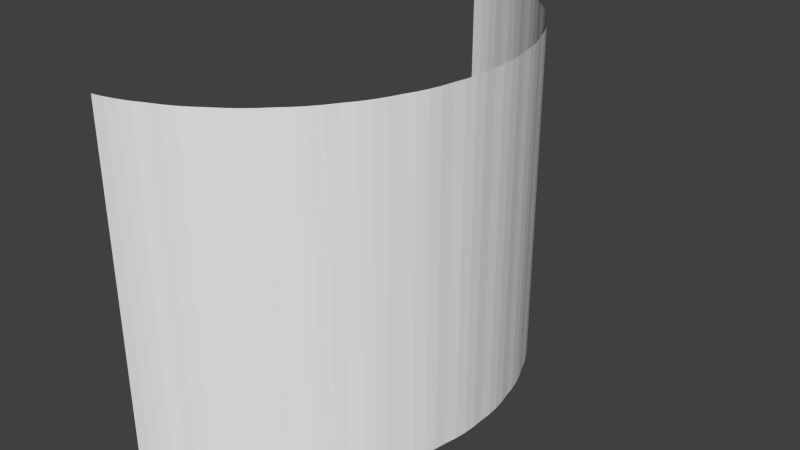 # Source: UIPlane.blend  (saved by Blender 2.72.0; exported with 4.5.12 LTS)
import bpy
from mathutils import Matrix  # noqa: F401  (used for matrix-valued properties, if any)

bpy.ops.wm.read_factory_settings(use_empty=True)
scene = bpy.context.scene
scene.name = 'Scene'

# ---- collections
col_collection_1 = bpy.data.collections.new('Collection 1'); scene.collection.children.link(col_collection_1)

# ---- world
world_world = bpy.data.worlds.new('World'); scene.world = world_world
world_world.color = (0.05088, 0.05088, 0.05088)
world_world.use_sun_shadow = False
world_world.sun_shadow_jitter_overblur = 0.0
world_world.cycles.sampling_method = 'MANUAL'
world_world.cycles.sample_map_resolution = 256

# ---- meshes
me_circle = bpy.data.meshes.new('Circle')
me_circle.from_pydata([(0.3912, 0.802, 0.7025), (0.2226, 0.903, 0.7025), (0.03764, 0.9692, 0.7025), (0.08514, 0.9569, 0.7025), (0.2668, 0.8816, 0.7025), (0.4303, 0.7724, 0.7025), (0.5694, 0.6333, 0.7025), (0.6786, 0.4698, 0.7025), (0.7539, 0.2882, 0.7025), (0.7922, 0.0953, 0.7025), (0.7922, -0.1013, 0.7025), (0.7539, -0.2942, 0.7025), (0.6786, -0.4759, 0.7025), (0.5694, -0.6394, 0.7025), (0.4303, -0.7784, 0.7025), (0.2668, -0.8877, 0.7025), (0.08514, -0.9629, 0.7025), (-0.01095, -0.9838, 0.7025), (0.1766, -0.9269, 0.7025), (0.3495, -0.8345, 0.7025), (0.5011, -0.7101, 0.7025), (0.6254, -0.5586, 0.7025), (0.7178, -0.3857, 0.7025), (0.7747, -0.1981, 0.7025), (0.794, -0.003017, 0.7025), (0.7747, 0.1921, 0.7025), (0.7178, 0.3797, 0.7025), (0.6254, 0.5526, 0.7025), (0.5011, 0.7041, 0.7025), (0.3495, 0.8285, 0.7025), (0.1766, 0.9209, 0.7025), (-0.01095, 0.9778, 0.7025), (0.5367, 0.67, 0.7025), (0.6538, 0.5122, 0.7025), (0.7377, 0.3345, 0.7025), (0.7855, 0.1439, 0.7025), (0.7951, -0.05234, 0.7025), (0.7662, -0.2467, 0.7025), (0.7, -0.4317, 0.7025), (0.599, -0.6002, 0.7025), (0.467, -0.7458, 0.7025), (0.3091, -0.8628, 0.7025), (0.1315, -0.9468, 0.7025), (0.03764, -0.9753, 0.7025), (0.2226, -0.909, 0.7025), (0.3912, -0.808, 0.7025), (0.5367, -0.676, 0.7025), (0.6538, -0.5182, 0.7025), (0.7377, -0.3406, 0.7025), (0.7855, -0.15, 0.7025), (0.7951, 0.0463, 0.7025), (0.7662, 0.2407, 0.7025), (0.7, 0.4257, 0.7025), (0.599, 0.5942, 0.7025), (0.467, 0.7397, 0.7025), (0.3091, 0.8568, 0.7025), (0.1315, 0.9408, 0.7025), (0.3912, 0.802, -0.7025), (0.2226, 0.903, -0.7025), (0.03764, 0.9692, -0.7025), (0.08514, 0.9569, -0.7025), (0.2668, 0.8816, -0.7025), (0.4303, 0.7724, -0.7025), (0.5694, 0.6333, -0.7025), (0.6786, 0.4698, -0.7025), (0.7539, 0.2882, -0.7025), (0.7922, 0.0953, -0.7025), (0.7922, -0.1013, -0.7025), (0.7539, -0.2942, -0.7025), (0.6786, -0.4759, -0.7025), (0.5694, -0.6394, -0.7025), (0.4303, -0.7784, -0.7025), (0.2668, -0.8877, -0.7025), (0.08514, -0.9629, -0.7025), (-0.01095, -0.9838, -0.7025), (0.1766, -0.9269, -0.7025), (0.3495, -0.8345, -0.7025), (0.5011, -0.7101, -0.7025), (0.6254, -0.5586, -0.7025), (0.7178, -0.3857, -0.7025), (0.7747, -0.1981, -0.7025), (0.794, -0.003017, -0.7025), (0.7747, 0.1921, -0.7025), (0.7178, 0.3797, -0.7025), (0.6254, 0.5526, -0.7025), (0.5011, 0.7041, -0.7025), (0.3495, 0.8285, -0.7025), (0.1766, 0.9209, -0.7025), (-0.01095, 0.9778, -0.7025), (0.5367, 0.67, -0.7025), (0.6538, 0.5122, -0.7025), (0.7377, 0.3345, -0.7025), (0.7855, 0.1439, -0.7025), (0.7951, -0.05234, -0.7025), (0.7662, -0.2467, -0.7025), (0.7, -0.4317, -0.7025), (0.599, -0.6002, -0.7025), (0.467, -0.7458, -0.7025), (0.3091, -0.8628, -0.7025), (0.1315, -0.9468, -0.7025), (0.03764, -0.9753, -0.7025), (0.2226, -0.909, -0.7025), (0.3912, -0.808, -0.7025), (0.5367, -0.676, -0.7025), (0.6538, -0.5182, -0.7025), (0.7377, -0.3406, -0.7025), (0.7855, -0.15, -0.7025), (0.7951, 0.0463, -0.7025), (0.7662, 0.2407, -0.7025), (0.7, 0.4257, -0.7025), (0.599, 0.5942, -0.7025), (0.467, 0.7397, -0.7025), (0.3091, 0.8568, -0.7025), (0.1315, 0.9408, -0.7025)], [], [(27, 84, 90), (27, 90, 33), (32, 89, 63), (32, 63, 6), (26, 83, 91), (26, 91, 34), (33, 90, 64), (33, 64, 7), (25, 82, 92), (25, 92, 35), (34, 91, 65), (34, 65, 8), (24, 81, 93), (24, 93, 36), (35, 92, 66), (35, 66, 9), (23, 80, 94), (23, 94, 37), (36, 93, 67), (36, 67, 10), (22, 79, 95), (22, 95, 38), (37, 94, 68), (37, 68, 11), (21, 78, 96), (21, 96, 39), (38, 95, 69), (38, 69, 12), (20, 77, 97), (20, 97, 40), (39, 96, 70), (39, 70, 13), (19, 76, 98), (19, 98, 41), (40, 97, 71), (40, 71, 14), (18, 75, 99), (18, 99, 42), (41, 98, 72), (41, 72, 15), (16, 73, 100), (16, 100, 43), (42, 99, 73), (42, 73, 16), (15, 72, 101), (15, 101, 44), (43, 100, 74), (43, 74, 17), (14, 71, 102), (14, 102, 45), (44, 101, 75), (44, 75, 18), (13, 70, 103), (13, 103, 46), (45, 102, 76), (45, 76, 19), (12, 69, 104), (12, 104, 47), (46, 103, 77), (46, 77, 20), (11, 68, 105), (11, 105, 48), (47, 104, 78), (47, 78, 21), (10, 67, 106), (10, 106, 49), (48, 105, 79), (48, 79, 22), (9, 66, 107), (9, 107, 50), (49, 106, 80), (49, 80, 23), (8, 65, 108), (8, 108, 51), (50, 107, 81), (50, 81, 24), (7, 64, 109), (7, 109, 52), (51, 108, 82), (51, 82, 25), (6, 63, 110), (6, 110, 53), (52, 109, 83), (52, 83, 26), (28, 85, 89), (28, 89, 32), (5, 62, 111), (5, 111, 54), (53, 110, 84), (53, 84, 27), (30, 87, 58), (30, 58, 1), (4, 61, 112), (4, 112, 55), (54, 111, 85), (54, 85, 28), (31, 88, 59), (31, 59, 2), (3, 60, 113), (3, 113, 56), (55, 112, 86), (55, 86, 29), (2, 59, 60), (2, 60, 3), (56, 113, 87), (56, 87, 30), (1, 58, 61), (1, 61, 4), (57, 0, 29), (57, 29, 86), (0, 57, 62), (0, 62, 5)])
_uv = me_circle.uv_layers.new(name='UVMap')
_uv.uv.foreach_set('vector', [0.2857, 0.9998, 0.2857, 0.000182, 0.3036, 0.000182, 0.2857, 0.9998, 0.3036, 0.000182, 0.3036, 0.9998, 0.2322, 0.9998, 0.2322, 0.000182, 0.25, 0.000182, 0.2322, 0.9998, 0.25, 0.000182, 0.25, 0.9998, 0.3572, 0.9998, 0.3572, 0.000182, 0.3751, 0.000182, 0.3572, 0.9998, 0.3751, 0.000182, 0.3751, 0.9998, 0.3036, 0.9998, 0.3036, 0.000182, 0.3215, 0.000182, 0.3036, 0.9998, 0.3215, 0.000182, 0.3215, 0.9998, 0.4286, 0.9998, 0.4286, 0.000182, 0.4465, 0.000182, 0.4286, 0.9998, 0.4465, 0.000182, 0.4465, 0.9998, 0.3751, 0.9998, 0.3751, 0.000182, 0.3929, 0.000182, 0.3751, 0.9998, 0.3929, 0.000182, 0.3929, 0.9998, 0.5, 0.9998, 0.5, 0.000182, 0.5179, 0.000182, 0.5, 0.9998, 0.5179, 0.000182, 0.5179, 0.9998, 0.4465, 0.9998, 0.4465, 0.000182, 0.4643, 0.000182, 0.4465, 0.9998, 0.4643, 0.000182, 0.4643, 0.9998, 0.5714, 0.9998, 0.5714, 0.000182, 0.5893, 0.000182, 0.5714, 0.9998, 0.5893, 0.000182, 0.5893, 0.9998, 0.5179, 0.9998, 0.5179, 0.000182, 0.5357, 0.000182, 0.5179, 0.9998, 0.5357, 0.000182, 0.5357, 0.9998, 0.6428, 0.9998, 0.6428, 0.000182, 0.6607, 0.000182, 0.6428, 0.9998, 0.6607, 0.000182, 0.6607, 0.9998, 0.5893, 0.9998, 0.5893, 0.000182, 0.6071, 0.000182, 0.5893, 0.9998, 0.6071, 0.000182, 0.6071, 0.9998, 0.7143, 0.9998, 0.7143, 0.000182, 0.7322, 0.000182, 0.7143, 0.9998, 0.7322, 0.000182, 0.7322, 0.9998, 0.6607, 0.9998, 0.6607, 0.000182, 0.6785, 0.000182, 0.6607, 0.9998, 0.6785, 0.000182, 0.6785, 0.9998, 0.7857, 0.9998, 0.7857, 0.000182, 0.8036, 0.000182, 0.7857, 0.9998, 0.8036, 0.000182, 0.8036, 0.9998, 0.7322, 0.9998, 0.7322, 0.000182, 0.75, 0.000182, 0.7322, 0.9998, 0.75, 0.000182, 0.75, 0.9998, 0.8571, 0.9998, 0.8571, 0.000182, 0.875, 0.000182, 0.8571, 0.9998, 0.875, 0.000182, 0.875, 0.9998, 0.8036, 0.9998, 0.8036, 0.000182, 0.8214, 0.000182, 0.8036, 0.9998, 0.8214, 0.000182, 0.8214, 0.9998, 0.9285, 0.9998, 0.9285, 0.000182, 0.9464, 0.000182, 0.9285, 0.9998, 0.9464, 0.000182, 0.9464, 0.9998, 0.875, 0.9998, 0.875, 0.000182, 0.8928, 0.000182, 0.875, 0.9998, 0.8928, 0.000182, 0.8928, 0.9998, 0.9642, 0.9998, 0.9642, 0.000182, 0.982, 0.000182, 0.9642, 0.9998, 0.982, 0.000182, 0.982, 0.9998, 0.9464, 0.9998, 0.9464, 0.000182, 0.9642, 0.000182, 0.9464, 0.9998, 0.9642, 0.000182, 0.9642, 0.9998, 0.8928, 0.9998, 0.8928, 0.000182, 0.9106, 0.000182, 0.8928, 0.9998, 0.9106, 0.000182, 0.9106, 0.9998, 0.982, 0.9998, 0.982, 0.000182, 0.9999, 0.0001822, 0.982, 0.9998, 0.9999, 0.0001822, 0.9999, 0.9998, 0.8214, 0.9998, 0.8214, 0.000182, 0.8392, 0.000182, 0.8214, 0.9998, 0.8392, 0.000182, 0.8392, 0.9998, 0.9106, 0.9998, 0.9106, 0.000182, 0.9285, 0.000182, 0.9106, 0.9998, 0.9285, 0.000182, 0.9285, 0.9998, 0.75, 0.9998, 0.75, 0.000182, 0.7678, 0.000182, 0.75, 0.9998, 0.7678, 0.000182, 0.7678, 0.9998, 0.8392, 0.9998, 0.8392, 0.000182, 0.8571, 0.000182, 0.8392, 0.9998, 0.8571, 0.000182, 0.8571, 0.9998, 0.6785, 0.9998, 0.6785, 0.000182, 0.6964, 0.000182, 0.6785, 0.9998, 0.6964, 0.000182, 0.6964, 0.9998, 0.7678, 0.9998, 0.7678, 0.000182, 0.7857, 0.000182, 0.7678, 0.9998, 0.7857, 0.000182, 0.7857, 0.9998, 0.6071, 0.9998, 0.6071, 0.000182, 0.6249, 0.000182, 0.6071, 0.9998, 0.6249, 0.000182, 0.6249, 0.9998, 0.6964, 0.9998, 0.6964, 0.000182, 0.7143, 0.000182, 0.6964, 0.9998, 0.7143, 0.000182, 0.7143, 0.9998, 0.5357, 0.9998, 0.5357, 0.000182, 0.5535, 0.000182, 0.5357, 0.9998, 0.5535, 0.000182, 0.5535, 0.9998, 0.6249, 0.9998, 0.6249, 0.000182, 0.6428, 0.000182, 0.6249, 0.9998, 0.6428, 0.000182, 0.6428, 0.9998, 0.4643, 0.9998, 0.4643, 0.000182, 0.4821, 0.000182, 0.4643, 0.9998, 0.4821, 0.000182, 0.4821, 0.9998, 0.5535, 0.9998, 0.5535, 0.000182, 0.5714, 0.000182, 0.5535, 0.9998, 0.5714, 0.000182, 0.5714, 0.9998, 0.3929, 0.9998, 0.3929, 0.000182, 0.4107, 0.000182, 0.3929, 0.9998, 0.4107, 0.000182, 0.4107, 0.9998, 0.4821, 0.9998, 0.4821, 0.000182, 0.5, 0.000182, 0.4821, 0.9998, 0.5, 0.000182, 0.5, 0.9998, 0.3215, 0.9998, 0.3215, 0.000182, 0.3393, 0.000182, 0.3215, 0.9998, 0.3393, 0.000182, 0.3393, 0.9998, 0.4107, 0.9998, 0.4107, 0.000182, 0.4286, 0.000182, 0.4107, 0.9998, 0.4286, 0.000182, 0.4286, 0.9998, 0.25, 0.9998, 0.25, 0.000182, 0.2678, 0.000182, 0.25, 0.9998, 0.2678, 0.000182, 0.2678, 0.9998, 0.3393, 0.9998, 0.3393, 0.000182, 0.3572, 0.000182, 0.3393, 0.9998, 0.3572, 0.000182, 0.3572, 0.9998, 0.2143, 0.9998, 0.2143, 0.000182, 0.2322, 0.000182, 0.2143, 0.9998, 0.2322, 0.000182, 0.2322, 0.9998, 0.1786, 0.9998, 0.1786, 0.0001819, 0.1964, 0.0001819, 0.1786, 0.9998, 0.1964, 0.0001819, 0.1964, 0.9998, 0.2678, 0.9998, 0.2678, 0.000182, 0.2857, 0.000182, 0.2678, 0.9998, 0.2857, 0.000182, 0.2857, 0.9998, 0.07149, 0.9998, 0.07149, 0.0001819, 0.08939, 0.0001819, 0.07149, 0.9998, 0.08939, 0.0001819, 0.08939, 0.9998, 0.1072, 0.9998, 0.1072, 0.0001819, 0.125, 0.0001819, 0.1072, 0.9998, 0.125, 0.0001819, 0.125, 0.9998, 0.1964, 0.9998, 0.1964, 0.0001819, 0.2143, 0.000182, 0.1964, 0.9998, 0.2143, 0.000182, 0.2143, 0.9998, 6.855e-05, 0.9998, 6.858e-05, 0.0001819, 0.01797, 0.0001819, 6.855e-05, 0.9998, 0.01797, 0.0001819, 0.01797, 0.9998, 0.03578, 0.9998, 0.03578, 0.0001819, 0.05359, 0.0001819, 0.03578, 0.9998, 0.05359, 0.0001819, 0.05359, 0.9998, 0.125, 0.9998, 0.125, 0.0001819, 0.1429, 0.0001819, 0.125, 0.9998, 0.1429, 0.0001819, 0.1429, 0.9998, 0.01797, 0.9998, 0.01797, 0.0001819, 0.03578, 0.0001819, 0.01797, 0.9998, 0.03578, 0.0001819, 0.03578, 0.9998, 0.05359, 0.9998, 0.05359, 0.0001819, 0.07149, 0.0001819, 0.05359, 0.9998, 0.07149, 0.0001819, 0.07149, 0.9998, 0.08939, 0.9998, 0.08939, 0.0001819, 0.1072, 0.0001819, 0.08939, 0.9998, 0.1072, 0.0001819, 0.1072, 0.9998, 0.1608, 0.0001819, 0.1608, 0.9998, 0.1429, 0.9998, 0.1608, 0.0001819, 0.1429, 0.9998, 0.1429, 0.0001819, 0.1608, 0.9998, 0.1608, 0.0001819, 0.1786, 0.0001819, 0.1608, 0.9998, 0.1786, 0.0001819, 0.1786, 0.9998])
me_circle.use_remesh_preserve_volume = False
me_circle.use_remesh_preserve_attributes = False
me_circle.use_mirror_vertex_groups = False
me_circle.update()

# ---- objects
ob_circle = bpy.data.objects.new('Circle', me_circle)

# ---- transforms, parenting, visibility, modifiers, constraints
ob_circle.location = (0.0, 0.0, 0.0)
ob_circle.lineart.crease_threshold = 0.0

# ---- collection membership
col_collection_1.objects.link(ob_circle)

# ---- scene / render settings (as saved in the file)
scene.frame_start = 1; scene.frame_end = 250; scene.frame_set(1)
scene.render.engine = 'BLENDER_EEVEE_NEXT'
scene.render.resolution_percentage = 50
scene.render.dither_intensity = 0.0
scene.cycles.use_denoising = False
scene.cycles.samples = 10
scene.cycles.sampling_pattern = 'TABULATED_SOBOL'
scene.cycles.light_sampling_threshold = 0.0
scene.cycles.use_adaptive_sampling = False
scene.cycles.use_light_tree = False
scene.cycles.blur_glossy = 0.0
scene.cycles.pixel_filter_type = 'GAUSSIAN'
scene.cycles.sample_clamp_indirect = 0.0
scene.view_settings.view_transform = 'Standard'
bpy.context.view_layer.update()

# ---- added for rendering (the .blend has no active camera and no usable light): camera, sun
cam_auto = bpy.data.cameras.new('AutoCamera')
cam_auto.lens = 50.0
cam_auto.sensor_width = 36.0
cam_auto.clip_end = 1000.0
ob_auto_camera = bpy.data.objects.new('AutoCamera', cam_auto)
scene.collection.objects.link(ob_auto_camera)
ob_auto_camera.location = (2.74575, -2.82744, 1.88295)
ob_auto_camera.rotation_euler = (1.09748, -7.21219e-08, 0.694738)
scene.camera = ob_auto_camera
light_auto_sun = bpy.data.lights.new('AutoSun', 'SUN')
light_auto_sun.energy = 3.0
light_auto_sun.angle = 0.0523599
ob_auto_sun = bpy.data.objects.new('AutoSun', light_auto_sun)
scene.collection.objects.link(ob_auto_sun)
ob_auto_sun.rotation_euler = (0.872665, 0.174533, 0.523599)
bpy.context.view_layer.update()
